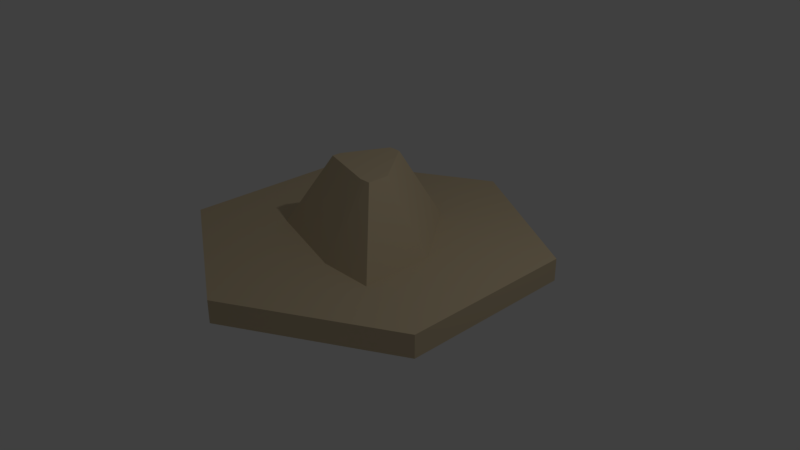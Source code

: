 # Source: mountain1.blend  (saved by Blender 2.78.0; exported with 4.5.12 LTS)
import bpy
from mathutils import Matrix  # noqa: F401  (used for matrix-valued properties, if any)

bpy.ops.wm.read_factory_settings(use_empty=True)
scene = bpy.context.scene
scene.name = 'Scene'

# ---- collections
col_collection_1 = bpy.data.collections.new('Collection 1'); scene.collection.children.link(col_collection_1)

# ---- materials (node trees are filled in below, after node groups)
mat_wood_001 = bpy.data.materials.new('Wood.001')
mat_wood_001.alpha_threshold = 0.0
mat_wood_001.use_transparent_shadow = False
mat_wood_001.diffuse_color = (0.6667, 0.5451, 0.3569, 1.0)
mat_wood_001.specular_color = (0.33, 0.33, 0.33)
mat_wood_001.roughness = 0.5
mat_wood_001.specular_intensity = 1.0
mat_wood_002 = bpy.data.materials.new('Wood.002')
mat_wood_002.alpha_threshold = 0.0
mat_wood_002.use_transparent_shadow = False
mat_wood_002.diffuse_color = (0.6667, 0.5451, 0.3569, 1.0)
mat_wood_002.specular_color = (0.33, 0.33, 0.33)
mat_wood_002.roughness = 0.5
mat_wood_002.specular_intensity = 1.0
mat_leafs = bpy.data.materials.new('Leafs')
mat_leafs.alpha_threshold = 0.0
mat_leafs.use_transparent_shadow = False
mat_leafs.diffuse_color = (0.2706, 0.4078, 0.4, 1.0)
mat_leafs.specular_color = (0.33, 0.33, 0.33)
mat_leafs.roughness = 0.5
mat_leafs.specular_intensity = 1.0

# ---- material node trees

# ---- world
world_world = bpy.data.worlds.new('World'); scene.world = world_world
world_world.color = (0.05088, 0.05088, 0.05088)
world_world.use_sun_shadow = False
world_world.sun_shadow_jitter_overblur = 0.0
world_world.cycles.sampling_method = 'MANUAL'

# ---- cameras
cam_camera = bpy.data.cameras.new('Camera')
cam_camera.clip_end = 100.0
cam_camera.lens = 35.0
cam_camera.sensor_width = 32.0
cam_camera.sensor_height = 18.0
cam_camera.ortho_scale = 7.314
cam_camera.dof.focus_distance = 0.0
cam_camera.dof.aperture_fstop = 128.0

# ---- lights
light_lamp = bpy.data.lights.new('Lamp', 'POINT')
light_lamp.transmission_factor = 0.0
light_lamp.cutoff_distance = 30.0
light_lamp.energy = 100.0
light_lamp.shadow_buffer_clip_start = 1.001
light_lamp.shadow_soft_size = 0.1
light_lamp.shadow_maximum_resolution = 0.006
light_lamp.use_absolute_resolution = True

# ---- meshes
me_mesh1_group1_model_001 = bpy.data.meshes.new('Mesh1 Group1 Model.001')
me_mesh1_group1_model_001.from_pydata([(-0.2386, 0.245, 0.07903), (-0.5033, -0.245, -0.04225), (-0.5033, -0.245, 0.2781), (-0.2386, 0.245, 0.01883), (0.156, 0.245, 0.193), (-0.09411, 0.245, -0.2775), (-0.01313, 0.245, -0.2775), (0.232, 0.245, 0.04658), (0.232, 0.245, 0.193), (0.1186, -0.245, 0.4577), (0.4967, -0.245, 0.4577), (0.4967, -0.245, -0.04225), (0.1186, -0.245, -0.5423), (-0.2596, -0.245, -0.5423)], [], [(0, 1, 2), (1, 0, 3), (4, 3, 0), (3, 4, 5), (5, 4, 6), (6, 4, 7), (7, 4, 8), (9, 8, 4), (8, 9, 10), (9, 11, 10), (9, 12, 11), (9, 13, 12), (2, 13, 9), (13, 2, 1), (1, 5, 13), (5, 1, 3), (5, 12, 13), (12, 5, 6), (6, 11, 12), (11, 6, 7), (8, 11, 7), (11, 8, 10), (4, 2, 9), (2, 4, 0)])
me_mesh1_group1_model_001.polygons.foreach_set('use_smooth', [True] * 24)
me_mesh1_group1_model_001.polygons.foreach_set('material_index', [1, 1, 0, 0, 0, 0, 0, 1, 1, 1, 1, 1, 1, 1, 1, 1, 1, 1, 1, 1, 1, 1, 1, 1])
_k = set([(0, 2), (0, 3), (0, 4), (1, 2), (1, 3), (1, 13), (2, 9), (3, 5), (4, 8), (5, 6), (5, 13), (6, 7), (6, 12), (7, 8), (7, 11), (8, 10), (9, 10), (10, 11), (11, 12), (12, 13)])
me_mesh1_group1_model_001.attributes.new('sharp_edge', 'BOOLEAN', 'EDGE').data.foreach_set('value', [ (min(e.vertices), max(e.vertices)) in _k for e in me_mesh1_group1_model_001.edges])
_uv = me_mesh1_group1_model_001.uv_layers.new(name='UVMap')
_uv.uv.foreach_set('vector', [-14.91, 21.93, -19.68, -5.554e-16, -7.073, -1.996e-16, -19.68, -5.554e-16, -14.91, 21.93, -17.28, 21.93, 25.96, 10.42, 10.42, 17.28, 10.42, 14.91, 10.42, 17.28, 25.96, 10.42, 16.11, 28.95, 16.11, 28.95, 25.96, 10.42, 19.3, 28.95, 19.3, 28.95, 25.96, 10.42, 28.95, 16.19, 28.95, 16.19, 25.96, 10.42, 28.95, 10.42, 24.48, 0.0, 28.95, 21.93, 25.96, 21.93, 28.95, 21.93, 24.48, 0.0, 39.37, 0.0, -24.48, 0.0, -39.37, 19.68, -39.37, 0.0, -24.48, 0.0, -24.48, 39.37, -39.37, 19.68, -24.48, 0.0, -9.596, 39.37, -24.48, 39.37, 0.0, 7.073, -9.596, 39.37, -24.48, 0.0, -9.596, 39.37, 0.0, 7.073, 0.0, 19.68, -17.69, -4.1, -33.08, 17.83, -39.59, -4.1, -33.08, 17.83, -17.69, -4.1, -20.1, 17.83, -16.11, 3.213, -24.48, -18.71, -9.596, -18.71, -24.48, -18.71, -16.11, 3.213, -19.3, 3.213, 11.45, 1.357, -8.047, -20.57, 16.63, -20.57, -8.047, -20.57, 11.45, 1.357, -4.55, 1.357, 10.42, 3.213, 19.68, -18.71, 16.19, 3.213, 19.68, -18.71, 10.42, 3.213, 0.0, -18.71, 22.05, 25.16, -1.963, 3.23, 23.52, 3.23, -1.963, 3.23, 22.05, 25.16, 5.874, 25.16])
me_mesh1_group1_model_001.materials.append(mat_wood_001)
me_mesh1_group1_model_001.materials.append(mat_wood_002)
me_mesh1_group1_model_001.use_remesh_preserve_volume = False
me_mesh1_group1_model_001.use_remesh_preserve_attributes = False
me_mesh1_group1_model_001.use_mirror_vertex_groups = False
me_mesh1_group1_model_001.update()
me_mesh1_group1_model_001.normals_split_custom_set([tuple(v) for v in zip(*[iter([-0.8798, 0.4753, 0.0, -0.8798, 0.4753, 0.0, -0.8798, 0.4753, 0.0, -0.8798, 0.4753, 0.0, -0.8798, 0.4753, 0.0, -0.8798, 0.4753, 0.0, 0.0, 1.0, 9.806e-09, 0.0, 1.0, 0.0, 0.0, 1.0, 0.0, 0.0, 1.0, 0.0, 0.0, 1.0, 9.806e-09, 0.0, 1.0, 1.045e-07, 0.0, 1.0, 1.045e-07, 0.0, 1.0, 9.806e-09, 0.0, 1.0, 1.689e-07, 0.0, 1.0, 1.689e-07, 0.0, 1.0, 9.806e-09, 0.0, 1.0, 0.0, 0.0, 1.0, 0.0, 0.0, 1.0, 9.806e-09, 0.0, 1.0, 0.0, -0.123, 0.479, 0.8692, 0.0, 0.4753, 0.8798, -0.123, 0.479, 0.8692, 0.0, 0.4753, 0.8798, -0.123, 0.479, 0.8692, 0.0, 0.4753, 0.8798, 0.0, -1.0, 0.0, 0.0, -1.0, 0.0, 0.0, -1.0, 0.0, 0.0, -1.0, 0.0, 0.0, -1.0, 0.0, 0.0, -1.0, 0.0, 0.0, -1.0, 0.0, 0.0, -1.0, 0.0, 0.0, -1.0, 0.0, 0.0, -1.0, 0.0, 0.0, -1.0, 0.0, 0.0, -1.0, 0.0, 0.0, -1.0, 0.0, 0.0, -1.0, 0.0, 0.0, -1.0, 0.0, -0.7909, 0.4753, -0.3855, -0.7909, 0.4753, -0.3855, -0.7909, 0.4753, -0.3855, -0.7909, 0.4753, -0.3855, -0.7909, 0.4753, -0.3855, -0.7909, 0.4753, -0.3855, 0.0, 0.4753, -0.8798, 0.0, 0.4753, -0.8798, 0.0, 0.4753, -0.8798, 0.0, 0.4753, -0.8798, 0.0, 0.4753, -0.8798, 0.0, 0.4753, -0.8798, 0.7017, 0.4753, -0.5307, 0.7017, 0.4753, -0.5307, 0.7017, 0.4753, -0.5307, 0.7017, 0.4753, -0.5307, 0.7017, 0.4753, -0.5307, 0.7017, 0.4753, -0.5307, 0.8798, 0.4753, 0.0, 0.8798, 0.4753, 0.0, 0.8798, 0.4753, 0.0, 0.8798, 0.4753, 0.0, 0.8798, 0.4753, 0.0, 0.8798, 0.4753, 0.0, -0.123, 0.479, 0.8692, -0.2442, 0.4753, 0.8453, -0.123, 0.479, 0.8692, -0.2442, 0.4753, 0.8453, -0.123, 0.479, 0.8692, -0.2442, 0.4753, 0.8453])] * 3)])
me_mesh1_plate_grass_dirt_model = bpy.data.meshes.new('Mesh1 Plate_Grass_Dirt Model')
me_mesh1_plate_grass_dirt_model.from_pydata([(-0.3961, -0.15, 0.6874), (0.3965, -0.15, 0.687), (0.3965, 0.15, 0.687), (-0.3961, 0.15, 0.6874), (0.3959, -0.15, -0.6856), (-0.3965, -0.15, -0.688), (0.3959, 0.15, -0.6856), (-0.3965, 0.15, -0.688), (-0.7934, -0.15, -0.0003875), (-0.7934, 0.15, -0.0003875), (0.7937, 0.15, -0.0003613), (0.7937, -0.15, -0.0003613)], [], [(0, 1, 2, 3), (11, 4, 6, 10), (4, 5, 7, 6), (8, 0, 3, 9), (11, 1, 0, 8, 5, 4), (5, 8, 9, 7), (1, 11, 10, 2), (10, 6, 7, 9, 3, 2)])
me_mesh1_plate_grass_dirt_model.polygons.foreach_set('use_smooth', [True] * 8)
me_mesh1_plate_grass_dirt_model.polygons.foreach_set('material_index', [0, 0, 0, 0, 0, 0, 0, 1])
_k = set([(0, 1), (0, 3), (0, 8), (1, 2), (1, 11), (2, 3), (2, 10), (3, 9), (4, 5), (4, 6), (4, 11), (5, 7), (5, 8), (6, 7), (6, 10), (7, 9)])
me_mesh1_plate_grass_dirt_model.attributes.new('sharp_edge', 'BOOLEAN', 'EDGE').data.foreach_set('value', [ (min(e.vertices), max(e.vertices)) in _k for e in me_mesh1_plate_grass_dirt_model.edges])
_uv = me_mesh1_plate_grass_dirt_model.uv_layers.new(name='UVMap')
_uv.uv.foreach_set('vector', [0.0, 0.0, 1.364, 0.0, 1.364, 0.1364, 0.0, 0.1364, 0.6818, 0.0, 1.364, 0.0, 1.364, 0.1364, 0.6818, 0.1364, -1.364, 0.0, 0.0, 0.0, 0.0, 0.1364, -1.364, 0.1364, -0.6818, 0.0, 0.0, 0.0, 0.0, 0.1364, -0.6818, 0.1364, -1.364, 0.6818, -1.364, 0.0, 0.0, 0.0, 0.0, 0.6818, 0.0, 1.364, -1.364, 1.364, -1.364, 0.0, -0.6818, 0.0, -0.6818, 0.1364, -1.364, 0.1364, 0.0, 0.0, 0.6818, 0.0, 0.6818, 0.1364, 0.0, 0.1364, 1.364, 0.6818, 1.364, 1.364, 0.0, 1.364, 0.0, 0.6818, 0.0, 0.0, 1.364, 0.0])
me_mesh1_plate_grass_dirt_model.materials.append(mat_wood_001)
me_mesh1_plate_grass_dirt_model.materials.append(mat_leafs)
me_mesh1_plate_grass_dirt_model.use_remesh_preserve_volume = False
me_mesh1_plate_grass_dirt_model.use_remesh_preserve_attributes = False
me_mesh1_plate_grass_dirt_model.use_mirror_vertex_groups = False
me_mesh1_plate_grass_dirt_model.update()
me_mesh1_plate_grass_dirt_model.normals_split_custom_set([tuple(v) for v in zip(*[iter([0.0004528, 0.0, 1.0, 0.0004528, 0.0, 1.0, 0.0004528, 0.0, 1.0, 0.0004528, 0.0, 1.0, 1.0, 0.0, -0.001011, 0.8648, 0.0, -0.5021, 0.8648, 0.0, -0.5021, 1.0, 0.0, -0.001011, 0.003124, 0.0, -1.0, 0.003124, 0.0, -1.0, 0.003124, 0.0, -1.0, 0.003124, 0.0, -1.0, -1.0, 0.0, 0.0001995, -0.8659, 0.0, 0.5002, -0.8659, 0.0, 0.5002, -1.0, 0.0, 0.0001993, 8.896e-11, -1.0, -1.914e-07, 8.896e-11, -1.0, -1.914e-07, 8.896e-11, -1.0, -1.914e-07, 8.896e-11, -1.0, -1.914e-07, 8.896e-11, -1.0, -1.914e-07, 8.896e-11, -1.0, -1.914e-07, -0.8661, 0.0, -0.4999, -1.0, 0.0, 0.0001995, -1.0, 0.0, 0.0001993, -0.8661, 0.0, -0.4999, 0.8658, 0.0, 0.5004, 1.0, 0.0, -0.001011, 1.0, 0.0, -0.001011, 0.8658, 0.0, 0.5004, -6.345e-09, 1.0, 1.869e-07, -6.345e-09, 1.0, 1.869e-07, -6.345e-09, 1.0, 1.869e-07, -6.345e-09, 1.0, 1.869e-07, -6.345e-09, 1.0, 1.869e-07, -6.345e-09, 1.0, 1.869e-07])] * 3)])

# ---- objects
ob_mesh1_group1_model_001 = bpy.data.objects.new('Mesh1 Group1 Model.001', me_mesh1_group1_model_001)
ob_mesh1_plate_grass_dirt_model = bpy.data.objects.new('Mesh1 Plate_Grass_Dirt Model', me_mesh1_plate_grass_dirt_model)
ob_lamp = bpy.data.objects.new('Lamp', light_lamp)
ob_camera = bpy.data.objects.new('Camera', cam_camera)

# ---- transforms, parenting, visibility, modifiers, constraints
ob_mesh1_group1_model_001.location = (0.0, 0.0, 0.7715)
ob_mesh1_group1_model_001.rotation_euler = (1.571, -0.0, 0.0)
ob_mesh1_group1_model_001.scale = (2.0, 2.0, 2.0)
ob_mesh1_group1_model_001.lineart.crease_threshold = 0.0
ob_mesh1_plate_grass_dirt_model.location = (0.0, -0.0003, 0.15)
ob_mesh1_plate_grass_dirt_model.rotation_euler = (1.571, 3.142, -1.571)
ob_mesh1_plate_grass_dirt_model.scale = (3.0, 1.0, 3.0)
ob_mesh1_plate_grass_dirt_model.lineart.crease_threshold = 0.0
ob_lamp.location = (4.076, 1.005, 5.904)
ob_lamp.rotation_euler = (0.6503, 0.05522, 1.866)
ob_lamp.lock_rotations_4d = False
ob_lamp.empty_display_type = 'ARROWS'
ob_lamp.color = (0.0, 0.0, 0.0, 0.0)
ob_lamp.lineart.crease_threshold = 0.0
ob_camera.location = (7.481, -6.508, 5.344)
ob_camera.rotation_euler = (1.109, 0.0, 0.8149)
ob_camera.lock_rotations_4d = False
ob_camera.empty_display_type = 'ARROWS'
ob_camera.color = (0.0, 0.0, 0.0, 0.0)
ob_camera.display_type = 'WIRE'
ob_camera.lineart.crease_threshold = 0.0

# ---- collection membership
col_collection_1.objects.link(ob_mesh1_group1_model_001)
col_collection_1.objects.link(ob_mesh1_plate_grass_dirt_model)
col_collection_1.objects.link(ob_lamp)
col_collection_1.objects.link(ob_camera)

# ---- scene / render settings (as saved in the file)
scene.camera = ob_camera
scene.frame_start = 1; scene.frame_end = 250; scene.frame_set(0)
scene.render.engine = 'BLENDER_EEVEE_NEXT'
scene.render.image_settings.color_depth = '16'
scene.render.resolution_percentage = 50
scene.render.dither_intensity = 0.0
scene.cycles.use_denoising = False
scene.cycles.samples = 128
scene.cycles.sampling_pattern = 'TABULATED_SOBOL'
scene.cycles.light_sampling_threshold = 0.0
scene.cycles.use_adaptive_sampling = False
scene.cycles.use_light_tree = False
scene.cycles.blur_glossy = 0.0
scene.cycles.sample_clamp_indirect = 0.0
scene.view_settings.view_transform = 'Standard'
bpy.context.view_layer.update()
